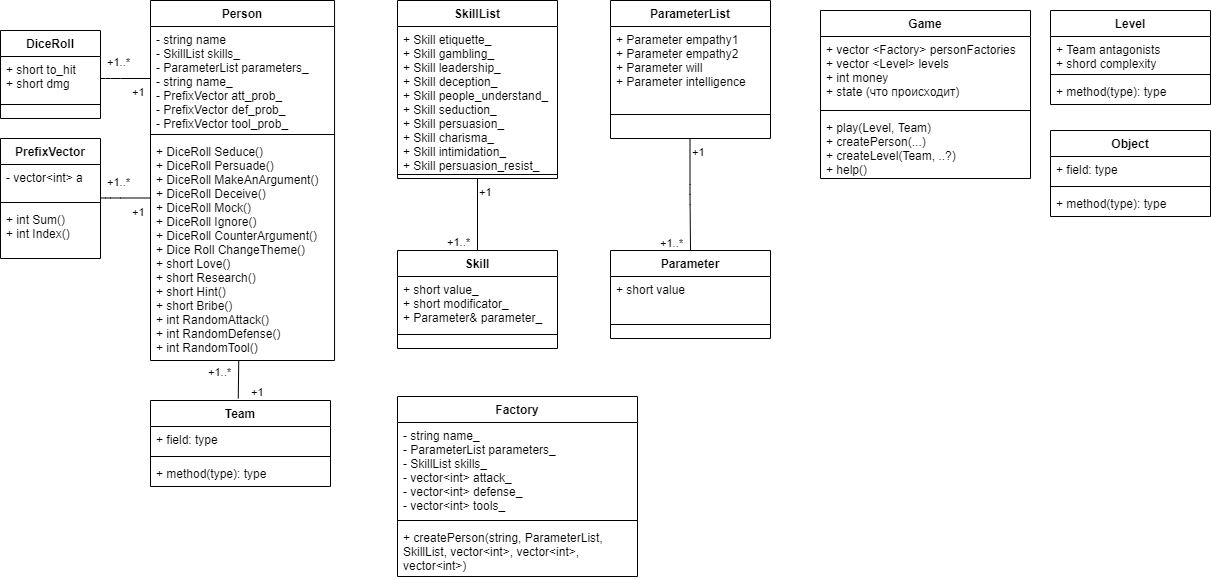

The diagram above was exported from draw.io. Its source (the exported page's mxGraphModel, read from the mxfile embedded in the PNG):
<mxGraphModel dx="1038" dy="580" grid="1" gridSize="10" guides="1" tooltips="1" connect="1" arrows="1" fold="1" page="1" pageScale="1" pageWidth="827" pageHeight="1169" math="0" shadow="0">
  <root>
    <mxCell id="0" />
    <mxCell id="1" parent="0" />
    <mxCell id="M6ea_cWBBDuAWk95QWId-1" value="Person" style="swimlane;fontStyle=1;align=center;verticalAlign=top;childLayout=stackLayout;horizontal=1;startSize=26;horizontalStack=0;resizeParent=1;resizeParentMax=0;resizeLast=0;collapsible=1;marginBottom=0;" parent="1" vertex="1">
      <mxGeometry x="580" width="184.04" height="360" as="geometry">
        <mxRectangle x="330" y="260" width="70" height="26" as="alternateBounds" />
      </mxGeometry>
    </mxCell>
    <mxCell id="M6ea_cWBBDuAWk95QWId-2" value="- string name&#10;- SkillList skills_&#10;- ParameterList parameters_&#10;- string name_&#10;- PrefixVector att_prob_&#10;- PrefixVector def_prob_&#10;- PrefixVector tool_prob_" style="text;strokeColor=none;fillColor=none;align=left;verticalAlign=top;spacingLeft=4;spacingRight=4;overflow=hidden;rotatable=0;points=[[0,0.5],[1,0.5]];portConstraint=eastwest;" parent="M6ea_cWBBDuAWk95QWId-1" vertex="1">
      <mxGeometry y="26" width="184.04" height="104" as="geometry" />
    </mxCell>
    <mxCell id="M6ea_cWBBDuAWk95QWId-3" value="" style="line;strokeWidth=1;fillColor=none;align=left;verticalAlign=middle;spacingTop=-1;spacingLeft=3;spacingRight=3;rotatable=0;labelPosition=right;points=[];portConstraint=eastwest;" parent="M6ea_cWBBDuAWk95QWId-1" vertex="1">
      <mxGeometry y="130" width="184.04" height="8" as="geometry" />
    </mxCell>
    <mxCell id="M6ea_cWBBDuAWk95QWId-4" value="+ DiceRoll Seduce()&#10;+ DiceRoll Persuade()&#10;+ DiceRoll MakeAnArgument()&#10;+ DiceRoll Deceive()&#10;+ DiceRoll Mock()&#10;+ DiceRoll Ignore()&#10;+ DiceRoll CounterArgument()&#10;+ Dice Roll ChangeTheme()&#10;+ short Love()&#10;+ short Research()&#10;+ short Hint()&#10;+ short Bribe()&#10;+ int RandomAttack()&#10;+ int RandomDefense()&#10;+ int RandomTool()" style="text;strokeColor=none;fillColor=none;align=left;verticalAlign=top;spacingLeft=4;spacingRight=4;overflow=hidden;rotatable=0;points=[[0,0.5],[1,0.5]];portConstraint=eastwest;" parent="M6ea_cWBBDuAWk95QWId-1" vertex="1">
      <mxGeometry y="138" width="184.04" height="222" as="geometry" />
    </mxCell>
    <mxCell id="M6ea_cWBBDuAWk95QWId-17" value="Team&#10;" style="swimlane;fontStyle=1;align=center;verticalAlign=top;childLayout=stackLayout;horizontal=1;startSize=26;horizontalStack=0;resizeParent=1;resizeParentMax=0;resizeLast=0;collapsible=1;marginBottom=0;" parent="1" vertex="1">
      <mxGeometry x="580" y="400" width="180" height="86" as="geometry" />
    </mxCell>
    <mxCell id="M6ea_cWBBDuAWk95QWId-18" value="+ field: type" style="text;strokeColor=none;fillColor=none;align=left;verticalAlign=top;spacingLeft=4;spacingRight=4;overflow=hidden;rotatable=0;points=[[0,0.5],[1,0.5]];portConstraint=eastwest;" parent="M6ea_cWBBDuAWk95QWId-17" vertex="1">
      <mxGeometry y="26" width="180" height="26" as="geometry" />
    </mxCell>
    <mxCell id="M6ea_cWBBDuAWk95QWId-19" value="" style="line;strokeWidth=1;fillColor=none;align=left;verticalAlign=middle;spacingTop=-1;spacingLeft=3;spacingRight=3;rotatable=0;labelPosition=right;points=[];portConstraint=eastwest;" parent="M6ea_cWBBDuAWk95QWId-17" vertex="1">
      <mxGeometry y="52" width="180" height="8" as="geometry" />
    </mxCell>
    <mxCell id="M6ea_cWBBDuAWk95QWId-20" value="+ method(type): type" style="text;strokeColor=none;fillColor=none;align=left;verticalAlign=top;spacingLeft=4;spacingRight=4;overflow=hidden;rotatable=0;points=[[0,0.5],[1,0.5]];portConstraint=eastwest;" parent="M6ea_cWBBDuAWk95QWId-17" vertex="1">
      <mxGeometry y="60" width="180" height="26" as="geometry" />
    </mxCell>
    <mxCell id="4yZ8W-dRXrQw0gPdPXRO-1" value="Factory" style="swimlane;fontStyle=1;align=center;verticalAlign=top;childLayout=stackLayout;horizontal=1;startSize=26;horizontalStack=0;resizeParent=1;resizeParentMax=0;resizeLast=0;collapsible=1;marginBottom=0;" parent="1" vertex="1">
      <mxGeometry x="827" y="396" width="240" height="180" as="geometry" />
    </mxCell>
    <mxCell id="4yZ8W-dRXrQw0gPdPXRO-2" value="- string name_&#10;- ParameterList parameters_&#10;- SkillList skills_&#10;- vector&lt;int&gt; attack_&#10;- vector&lt;int&gt; defense_&#10;- vector&lt;int&gt; tools_" style="text;strokeColor=none;fillColor=none;align=left;verticalAlign=top;spacingLeft=4;spacingRight=4;overflow=hidden;rotatable=0;points=[[0,0.5],[1,0.5]];portConstraint=eastwest;" parent="4yZ8W-dRXrQw0gPdPXRO-1" vertex="1">
      <mxGeometry y="26" width="240" height="94" as="geometry" />
    </mxCell>
    <mxCell id="4yZ8W-dRXrQw0gPdPXRO-3" value="" style="line;strokeWidth=1;fillColor=none;align=left;verticalAlign=middle;spacingTop=-1;spacingLeft=3;spacingRight=3;rotatable=0;labelPosition=right;points=[];portConstraint=eastwest;" parent="4yZ8W-dRXrQw0gPdPXRO-1" vertex="1">
      <mxGeometry y="120" width="240" height="8" as="geometry" />
    </mxCell>
    <mxCell id="4yZ8W-dRXrQw0gPdPXRO-4" value="+ createPerson(string, ParameterList, SkillList, vector&lt;int&gt;, vector&lt;int&gt;, vector&lt;int&gt;)" style="text;strokeColor=none;fillColor=none;align=left;verticalAlign=top;spacingLeft=4;spacingRight=4;overflow=hidden;rotatable=0;points=[[0,0.5],[1,0.5]];portConstraint=eastwest;whiteSpace=wrap;" parent="4yZ8W-dRXrQw0gPdPXRO-1" vertex="1">
      <mxGeometry y="128" width="240" height="52" as="geometry" />
    </mxCell>
    <mxCell id="4yZ8W-dRXrQw0gPdPXRO-5" value="Game" style="swimlane;fontStyle=1;align=center;verticalAlign=top;childLayout=stackLayout;horizontal=1;startSize=26;horizontalStack=0;resizeParent=1;resizeParentMax=0;resizeLast=0;collapsible=1;marginBottom=0;" parent="1" vertex="1">
      <mxGeometry x="1250" y="10" width="210" height="168" as="geometry" />
    </mxCell>
    <mxCell id="4yZ8W-dRXrQw0gPdPXRO-6" value="+ vector &lt;Factory&gt; personFactories&#10;+ vector &lt;Level&gt; levels&#10;+ int money&#10;+ state (что происходит) " style="text;strokeColor=none;fillColor=none;align=left;verticalAlign=top;spacingLeft=4;spacingRight=4;overflow=hidden;rotatable=0;points=[[0,0.5],[1,0.5]];portConstraint=eastwest;" parent="4yZ8W-dRXrQw0gPdPXRO-5" vertex="1">
      <mxGeometry y="26" width="210" height="70" as="geometry" />
    </mxCell>
    <mxCell id="4yZ8W-dRXrQw0gPdPXRO-7" value="" style="line;strokeWidth=1;fillColor=none;align=left;verticalAlign=middle;spacingTop=-1;spacingLeft=3;spacingRight=3;rotatable=0;labelPosition=right;points=[];portConstraint=eastwest;" parent="4yZ8W-dRXrQw0gPdPXRO-5" vertex="1">
      <mxGeometry y="96" width="210" height="8" as="geometry" />
    </mxCell>
    <mxCell id="4yZ8W-dRXrQw0gPdPXRO-8" value="+ play(Level, Team)&#10;+ createPerson(...)&#10;+ createLevel(Team, ..?)&#10;+ help()" style="text;strokeColor=none;fillColor=none;align=left;verticalAlign=top;spacingLeft=4;spacingRight=4;overflow=hidden;rotatable=0;points=[[0,0.5],[1,0.5]];portConstraint=eastwest;" parent="4yZ8W-dRXrQw0gPdPXRO-5" vertex="1">
      <mxGeometry y="104" width="210" height="64" as="geometry" />
    </mxCell>
    <mxCell id="LKh2KMyhk9WXoYoKcFaD-11" value="SkillList" style="swimlane;fontStyle=1;align=center;verticalAlign=top;childLayout=stackLayout;horizontal=1;startSize=26;horizontalStack=0;resizeParent=1;resizeParentMax=0;resizeLast=0;collapsible=1;marginBottom=0;" parent="1" vertex="1">
      <mxGeometry x="827" width="160" height="178" as="geometry" />
    </mxCell>
    <mxCell id="LKh2KMyhk9WXoYoKcFaD-12" value="+ Skill etiquette_&#10;+ Skill gambling_&#10;+ Skill leadership_&#10;+ Skill deception_&#10;+ Skill people_understand_&#10;+ Skill seduction_&#10;+ Skill persuasion_&#10;+ Skill charisma_&#10;+ Skill intimidation_&#10;+ Skill persuasion_resist_" style="text;strokeColor=none;fillColor=none;align=left;verticalAlign=top;spacingLeft=4;spacingRight=4;overflow=hidden;rotatable=0;points=[[0,0.5],[1,0.5]];portConstraint=eastwest;" parent="LKh2KMyhk9WXoYoKcFaD-11" vertex="1">
      <mxGeometry y="26" width="160" height="144" as="geometry" />
    </mxCell>
    <mxCell id="LKh2KMyhk9WXoYoKcFaD-13" value="" style="line;strokeWidth=1;fillColor=none;align=left;verticalAlign=middle;spacingTop=-1;spacingLeft=3;spacingRight=3;rotatable=0;labelPosition=right;points=[];portConstraint=eastwest;" parent="LKh2KMyhk9WXoYoKcFaD-11" vertex="1">
      <mxGeometry y="170" width="160" height="8" as="geometry" />
    </mxCell>
    <mxCell id="4yZ8W-dRXrQw0gPdPXRO-13" value="ParameterList" style="swimlane;fontStyle=1;align=center;verticalAlign=top;childLayout=stackLayout;horizontal=1;startSize=26;horizontalStack=0;resizeParent=1;resizeParentMax=0;resizeLast=0;collapsible=1;marginBottom=0;" parent="1" vertex="1">
      <mxGeometry x="1040" width="160" height="138" as="geometry" />
    </mxCell>
    <mxCell id="4yZ8W-dRXrQw0gPdPXRO-14" value="+ Parameter empathy1&#10;+ Parameter empathy2&#10;+ Parameter will&#10;+ Parameter intelligence" style="text;strokeColor=none;fillColor=none;align=left;verticalAlign=top;spacingLeft=4;spacingRight=4;overflow=hidden;rotatable=0;points=[[0,0.5],[1,0.5]];portConstraint=eastwest;" parent="4yZ8W-dRXrQw0gPdPXRO-13" vertex="1">
      <mxGeometry y="26" width="160" height="64" as="geometry" />
    </mxCell>
    <mxCell id="4yZ8W-dRXrQw0gPdPXRO-15" value="" style="line;strokeWidth=1;fillColor=none;align=left;verticalAlign=middle;spacingTop=-1;spacingLeft=3;spacingRight=3;rotatable=0;labelPosition=right;points=[];portConstraint=eastwest;" parent="4yZ8W-dRXrQw0gPdPXRO-13" vertex="1">
      <mxGeometry y="90" width="160" height="48" as="geometry" />
    </mxCell>
    <mxCell id="4yZ8W-dRXrQw0gPdPXRO-17" value="Parameter" style="swimlane;fontStyle=1;align=center;verticalAlign=top;childLayout=stackLayout;horizontal=1;startSize=26;horizontalStack=0;resizeParent=1;resizeParentMax=0;resizeLast=0;collapsible=1;marginBottom=0;" parent="1" vertex="1">
      <mxGeometry x="1040" y="250" width="160" height="88" as="geometry" />
    </mxCell>
    <mxCell id="4yZ8W-dRXrQw0gPdPXRO-18" value="+ short value&#10;" style="text;strokeColor=none;fillColor=none;align=left;verticalAlign=top;spacingLeft=4;spacingRight=4;overflow=hidden;rotatable=0;points=[[0,0.5],[1,0.5]];portConstraint=eastwest;" parent="4yZ8W-dRXrQw0gPdPXRO-17" vertex="1">
      <mxGeometry y="26" width="160" height="34" as="geometry" />
    </mxCell>
    <mxCell id="4yZ8W-dRXrQw0gPdPXRO-19" value="" style="line;strokeWidth=1;fillColor=none;align=left;verticalAlign=middle;spacingTop=-1;spacingLeft=3;spacingRight=3;rotatable=0;labelPosition=right;points=[];portConstraint=eastwest;" parent="4yZ8W-dRXrQw0gPdPXRO-17" vertex="1">
      <mxGeometry y="60" width="160" height="28" as="geometry" />
    </mxCell>
    <mxCell id="LKh2KMyhk9WXoYoKcFaD-20" value="Skill" style="swimlane;fontStyle=1;align=center;verticalAlign=top;childLayout=stackLayout;horizontal=1;startSize=26;horizontalStack=0;resizeParent=1;resizeParentMax=0;resizeLast=0;collapsible=1;marginBottom=0;" parent="1" vertex="1">
      <mxGeometry x="827" y="250" width="160" height="98" as="geometry" />
    </mxCell>
    <mxCell id="LKh2KMyhk9WXoYoKcFaD-21" value="+ short value_&#10;+ short modificator_&#10;+ Parameter&amp; parameter_" style="text;strokeColor=none;fillColor=none;align=left;verticalAlign=top;spacingLeft=4;spacingRight=4;overflow=hidden;rotatable=0;points=[[0,0.5],[1,0.5]];portConstraint=eastwest;" parent="LKh2KMyhk9WXoYoKcFaD-20" vertex="1">
      <mxGeometry y="26" width="160" height="44" as="geometry" />
    </mxCell>
    <mxCell id="LKh2KMyhk9WXoYoKcFaD-22" value="" style="line;strokeWidth=1;fillColor=none;align=left;verticalAlign=middle;spacingTop=-1;spacingLeft=3;spacingRight=3;rotatable=0;labelPosition=right;points=[];portConstraint=eastwest;" parent="LKh2KMyhk9WXoYoKcFaD-20" vertex="1">
      <mxGeometry y="70" width="160" height="28" as="geometry" />
    </mxCell>
    <mxCell id="LKh2KMyhk9WXoYoKcFaD-29" value="" style="endArrow=none;html=1;edgeStyle=orthogonalEdgeStyle;entryX=0.5;entryY=0;entryDx=0;entryDy=0;exitX=0.5;exitY=1;exitDx=0;exitDy=0;exitPerimeter=0;" parent="1" source="LKh2KMyhk9WXoYoKcFaD-13" target="LKh2KMyhk9WXoYoKcFaD-20" edge="1">
      <mxGeometry relative="1" as="geometry">
        <mxPoint x="870" y="178" as="sourcePoint" />
        <mxPoint x="1030" y="178" as="targetPoint" />
      </mxGeometry>
    </mxCell>
    <mxCell id="LKh2KMyhk9WXoYoKcFaD-30" value="+1" style="edgeLabel;resizable=0;html=1;align=left;verticalAlign=bottom;" parent="LKh2KMyhk9WXoYoKcFaD-29" connectable="0" vertex="1">
      <mxGeometry x="-1" relative="1" as="geometry">
        <mxPoint y="22" as="offset" />
      </mxGeometry>
    </mxCell>
    <mxCell id="LKh2KMyhk9WXoYoKcFaD-31" value="+1..*" style="edgeLabel;resizable=0;html=1;align=right;verticalAlign=bottom;" parent="LKh2KMyhk9WXoYoKcFaD-29" connectable="0" vertex="1">
      <mxGeometry x="1" relative="1" as="geometry">
        <mxPoint x="-7" as="offset" />
      </mxGeometry>
    </mxCell>
    <mxCell id="LKh2KMyhk9WXoYoKcFaD-32" value="" style="endArrow=none;html=1;edgeStyle=orthogonalEdgeStyle;entryX=0.5;entryY=0;entryDx=0;entryDy=0;exitX=0.5;exitY=1;exitDx=0;exitDy=0;exitPerimeter=0;" parent="1" target="4yZ8W-dRXrQw0gPdPXRO-17" edge="1">
      <mxGeometry relative="1" as="geometry">
        <mxPoint x="1119.5" y="138" as="sourcePoint" />
        <mxPoint x="1119.5" y="210" as="targetPoint" />
      </mxGeometry>
    </mxCell>
    <mxCell id="LKh2KMyhk9WXoYoKcFaD-33" value="+1" style="edgeLabel;resizable=0;html=1;align=left;verticalAlign=bottom;" parent="LKh2KMyhk9WXoYoKcFaD-32" connectable="0" vertex="1">
      <mxGeometry x="-1" relative="1" as="geometry">
        <mxPoint y="22" as="offset" />
      </mxGeometry>
    </mxCell>
    <mxCell id="LKh2KMyhk9WXoYoKcFaD-34" value="+1..*" style="edgeLabel;resizable=0;html=1;align=right;verticalAlign=bottom;" parent="LKh2KMyhk9WXoYoKcFaD-32" connectable="0" vertex="1">
      <mxGeometry x="1" relative="1" as="geometry">
        <mxPoint x="-7" as="offset" />
      </mxGeometry>
    </mxCell>
    <mxCell id="LKh2KMyhk9WXoYoKcFaD-41" value="" style="endArrow=none;html=1;edgeStyle=orthogonalEdgeStyle;entryX=0.5;entryY=0;entryDx=0;entryDy=0;" parent="1" edge="1">
      <mxGeometry relative="1" as="geometry">
        <mxPoint x="667.75" y="398" as="sourcePoint" />
        <mxPoint x="668.25" y="360" as="targetPoint" />
        <Array as="points">
          <mxPoint x="668.75" y="398" />
          <mxPoint x="668.75" y="408" />
        </Array>
      </mxGeometry>
    </mxCell>
    <mxCell id="LKh2KMyhk9WXoYoKcFaD-42" value="+1" style="edgeLabel;resizable=0;html=1;align=left;verticalAlign=bottom;" parent="LKh2KMyhk9WXoYoKcFaD-41" connectable="0" vertex="1">
      <mxGeometry x="-1" relative="1" as="geometry">
        <mxPoint x="11" y="2" as="offset" />
      </mxGeometry>
    </mxCell>
    <mxCell id="LKh2KMyhk9WXoYoKcFaD-43" value="+1..*" style="edgeLabel;resizable=0;html=1;align=right;verticalAlign=bottom;" parent="LKh2KMyhk9WXoYoKcFaD-41" connectable="0" vertex="1">
      <mxGeometry x="1" relative="1" as="geometry">
        <mxPoint x="-7" y="20" as="offset" />
      </mxGeometry>
    </mxCell>
    <mxCell id="4yZ8W-dRXrQw0gPdPXRO-42" value="Level" style="swimlane;fontStyle=1;align=center;verticalAlign=top;childLayout=stackLayout;horizontal=1;startSize=26;horizontalStack=0;resizeParent=1;resizeParentMax=0;resizeLast=0;collapsible=1;marginBottom=0;" parent="1" vertex="1">
      <mxGeometry x="1480" y="10" width="160" height="94" as="geometry" />
    </mxCell>
    <mxCell id="4yZ8W-dRXrQw0gPdPXRO-43" value="+ Team antagonists&#10;+ shord complexity" style="text;strokeColor=none;fillColor=none;align=left;verticalAlign=top;spacingLeft=4;spacingRight=4;overflow=hidden;rotatable=0;points=[[0,0.5],[1,0.5]];portConstraint=eastwest;" parent="4yZ8W-dRXrQw0gPdPXRO-42" vertex="1">
      <mxGeometry y="26" width="160" height="34" as="geometry" />
    </mxCell>
    <mxCell id="4yZ8W-dRXrQw0gPdPXRO-44" value="" style="line;strokeWidth=1;fillColor=none;align=left;verticalAlign=middle;spacingTop=-1;spacingLeft=3;spacingRight=3;rotatable=0;labelPosition=right;points=[];portConstraint=eastwest;" parent="4yZ8W-dRXrQw0gPdPXRO-42" vertex="1">
      <mxGeometry y="60" width="160" height="8" as="geometry" />
    </mxCell>
    <mxCell id="4yZ8W-dRXrQw0gPdPXRO-45" value="+ method(type): type" style="text;strokeColor=none;fillColor=none;align=left;verticalAlign=top;spacingLeft=4;spacingRight=4;overflow=hidden;rotatable=0;points=[[0,0.5],[1,0.5]];portConstraint=eastwest;" parent="4yZ8W-dRXrQw0gPdPXRO-42" vertex="1">
      <mxGeometry y="68" width="160" height="26" as="geometry" />
    </mxCell>
    <mxCell id="4yZ8W-dRXrQw0gPdPXRO-46" value="Object" style="swimlane;fontStyle=1;align=center;verticalAlign=top;childLayout=stackLayout;horizontal=1;startSize=26;horizontalStack=0;resizeParent=1;resizeParentMax=0;resizeLast=0;collapsible=1;marginBottom=0;" parent="1" vertex="1">
      <mxGeometry x="1480" y="130" width="160" height="86" as="geometry" />
    </mxCell>
    <mxCell id="4yZ8W-dRXrQw0gPdPXRO-47" value="+ field: type" style="text;strokeColor=none;fillColor=none;align=left;verticalAlign=top;spacingLeft=4;spacingRight=4;overflow=hidden;rotatable=0;points=[[0,0.5],[1,0.5]];portConstraint=eastwest;" parent="4yZ8W-dRXrQw0gPdPXRO-46" vertex="1">
      <mxGeometry y="26" width="160" height="26" as="geometry" />
    </mxCell>
    <mxCell id="4yZ8W-dRXrQw0gPdPXRO-48" value="" style="line;strokeWidth=1;fillColor=none;align=left;verticalAlign=middle;spacingTop=-1;spacingLeft=3;spacingRight=3;rotatable=0;labelPosition=right;points=[];portConstraint=eastwest;" parent="4yZ8W-dRXrQw0gPdPXRO-46" vertex="1">
      <mxGeometry y="52" width="160" height="8" as="geometry" />
    </mxCell>
    <mxCell id="4yZ8W-dRXrQw0gPdPXRO-49" value="+ method(type): type" style="text;strokeColor=none;fillColor=none;align=left;verticalAlign=top;spacingLeft=4;spacingRight=4;overflow=hidden;rotatable=0;points=[[0,0.5],[1,0.5]];portConstraint=eastwest;" parent="4yZ8W-dRXrQw0gPdPXRO-46" vertex="1">
      <mxGeometry y="60" width="160" height="26" as="geometry" />
    </mxCell>
    <mxCell id="IoKYMcZ8g8a06-OfQWoP-2" value="DiceRoll" style="swimlane;fontStyle=1;align=center;verticalAlign=top;childLayout=stackLayout;horizontal=1;startSize=26;horizontalStack=0;resizeParent=1;resizeParentMax=0;resizeLast=0;collapsible=1;marginBottom=0;" vertex="1" parent="1">
      <mxGeometry x="430" y="30" width="100" height="88" as="geometry" />
    </mxCell>
    <mxCell id="IoKYMcZ8g8a06-OfQWoP-3" value="+ short to_hit&#10;+ short dmg" style="text;strokeColor=none;fillColor=none;align=left;verticalAlign=top;spacingLeft=4;spacingRight=4;overflow=hidden;rotatable=0;points=[[0,0.5],[1,0.5]];portConstraint=eastwest;" vertex="1" parent="IoKYMcZ8g8a06-OfQWoP-2">
      <mxGeometry y="26" width="100" height="34" as="geometry" />
    </mxCell>
    <mxCell id="IoKYMcZ8g8a06-OfQWoP-4" value="" style="line;strokeWidth=1;fillColor=none;align=left;verticalAlign=middle;spacingTop=-1;spacingLeft=3;spacingRight=3;rotatable=0;labelPosition=right;points=[];portConstraint=eastwest;" vertex="1" parent="IoKYMcZ8g8a06-OfQWoP-2">
      <mxGeometry y="60" width="100" height="28" as="geometry" />
    </mxCell>
    <mxCell id="IoKYMcZ8g8a06-OfQWoP-8" value="" style="endArrow=none;html=1;edgeStyle=orthogonalEdgeStyle;exitX=0;exitY=0.5;exitDx=0;exitDy=0;" edge="1" parent="1" source="M6ea_cWBBDuAWk95QWId-2">
      <mxGeometry relative="1" as="geometry">
        <mxPoint x="540" y="80" as="sourcePoint" />
        <mxPoint x="530" y="78" as="targetPoint" />
        <Array as="points">
          <mxPoint x="540" y="78" />
        </Array>
      </mxGeometry>
    </mxCell>
    <mxCell id="IoKYMcZ8g8a06-OfQWoP-9" value="+1" style="edgeLabel;resizable=0;html=1;align=left;verticalAlign=bottom;" connectable="0" vertex="1" parent="IoKYMcZ8g8a06-OfQWoP-8">
      <mxGeometry x="-1" relative="1" as="geometry">
        <mxPoint x="-20" y="22" as="offset" />
      </mxGeometry>
    </mxCell>
    <mxCell id="IoKYMcZ8g8a06-OfQWoP-10" value="+1..*" style="edgeLabel;resizable=0;html=1;align=right;verticalAlign=bottom;" connectable="0" vertex="1" parent="IoKYMcZ8g8a06-OfQWoP-8">
      <mxGeometry x="1" relative="1" as="geometry">
        <mxPoint x="30" y="-8" as="offset" />
      </mxGeometry>
    </mxCell>
    <mxCell id="IoKYMcZ8g8a06-OfQWoP-15" value="PrefixVector" style="swimlane;fontStyle=1;align=center;verticalAlign=top;childLayout=stackLayout;horizontal=1;startSize=26;horizontalStack=0;resizeParent=1;resizeParentMax=0;resizeLast=0;collapsible=1;marginBottom=0;" vertex="1" parent="1">
      <mxGeometry x="430" y="138" width="100" height="120" as="geometry" />
    </mxCell>
    <mxCell id="IoKYMcZ8g8a06-OfQWoP-16" value="- vector&lt;int&gt; a" style="text;strokeColor=none;fillColor=none;align=left;verticalAlign=top;spacingLeft=4;spacingRight=4;overflow=hidden;rotatable=0;points=[[0,0.5],[1,0.5]];portConstraint=eastwest;" vertex="1" parent="IoKYMcZ8g8a06-OfQWoP-15">
      <mxGeometry y="26" width="100" height="34" as="geometry" />
    </mxCell>
    <mxCell id="IoKYMcZ8g8a06-OfQWoP-17" value="" style="line;strokeWidth=1;fillColor=none;align=left;verticalAlign=middle;spacingTop=-1;spacingLeft=3;spacingRight=3;rotatable=0;labelPosition=right;points=[];portConstraint=eastwest;" vertex="1" parent="IoKYMcZ8g8a06-OfQWoP-15">
      <mxGeometry y="60" width="100" height="8" as="geometry" />
    </mxCell>
    <mxCell id="IoKYMcZ8g8a06-OfQWoP-18" value="+ int Sum()&#10;+ int Index()" style="text;strokeColor=none;fillColor=none;align=left;verticalAlign=top;spacingLeft=4;spacingRight=4;overflow=hidden;rotatable=0;points=[[0,0.5],[1,0.5]];portConstraint=eastwest;whiteSpace=wrap;" vertex="1" parent="IoKYMcZ8g8a06-OfQWoP-15">
      <mxGeometry y="68" width="100" height="52" as="geometry" />
    </mxCell>
    <mxCell id="IoKYMcZ8g8a06-OfQWoP-19" value="" style="endArrow=none;html=1;edgeStyle=orthogonalEdgeStyle;exitX=0;exitY=0.5;exitDx=0;exitDy=0;" edge="1" parent="1">
      <mxGeometry relative="1" as="geometry">
        <mxPoint x="580" y="197.5" as="sourcePoint" />
        <mxPoint x="530" y="197.5" as="targetPoint" />
        <Array as="points">
          <mxPoint x="540" y="197.5" />
        </Array>
      </mxGeometry>
    </mxCell>
    <mxCell id="IoKYMcZ8g8a06-OfQWoP-20" value="+1" style="edgeLabel;resizable=0;html=1;align=left;verticalAlign=bottom;" connectable="0" vertex="1" parent="IoKYMcZ8g8a06-OfQWoP-19">
      <mxGeometry x="-1" relative="1" as="geometry">
        <mxPoint x="-20" y="22" as="offset" />
      </mxGeometry>
    </mxCell>
    <mxCell id="IoKYMcZ8g8a06-OfQWoP-21" value="+1..*" style="edgeLabel;resizable=0;html=1;align=right;verticalAlign=bottom;" connectable="0" vertex="1" parent="IoKYMcZ8g8a06-OfQWoP-19">
      <mxGeometry x="1" relative="1" as="geometry">
        <mxPoint x="30" y="-8" as="offset" />
      </mxGeometry>
    </mxCell>
  </root>
</mxGraphModel>